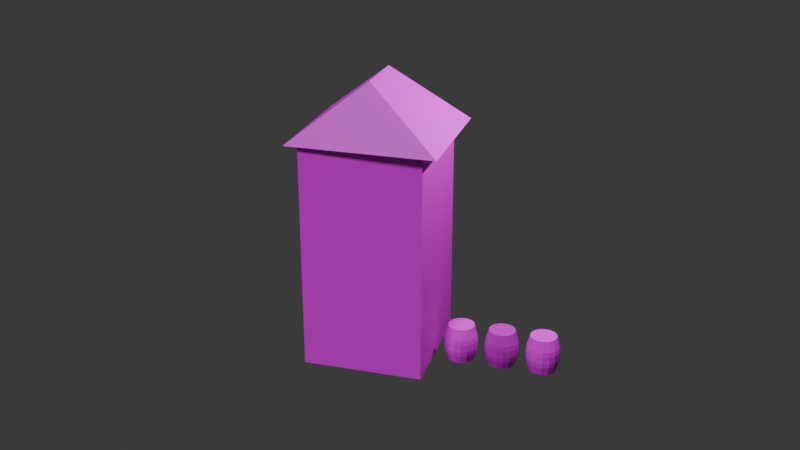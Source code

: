 # Source: section04_-_uv_mapping_-_56-uv-wooden-barrels-uv.blend  (saved by Blender 4.0.36; exported with 4.5.12 LTS)
import bpy
from mathutils import Matrix  # noqa: F401  (used for matrix-valued properties, if any)

bpy.ops.wm.read_factory_settings(use_empty=True)
scene = bpy.context.scene
scene.name = 'Scene'

# ---- collections
col_collection = bpy.data.collections.new('Collection'); scene.collection.children.link(col_collection)
col_house = bpy.data.collections.new('house'); scene.collection.children.link(col_house)
col_barrel = bpy.data.collections.new('barrel'); scene.collection.children.link(col_barrel)

# ---- images (referenced by path relative to the original .blend; pixels are not part of the script)
import os
ASSET_DIR = os.environ.get("B2B_ASSET_DIR", "")  # directory of the original .blend (textures are referenced by path, not embedded)
HERE = os.path.dirname(os.path.abspath(__file__))  # packed textures are extracted next to this script under _unpacked/

def load_image(name, relpath, width, height, colorspace="sRGB"):
    """Load a texture the original file referenced (path relative to the .blend, or extracted next to this script)."""
    p = next((c for c in (os.path.join(HERE, relpath), os.path.join(ASSET_DIR, relpath)) if relpath and os.path.exists(c)), "")
    if p:
        img = bpy.data.images.load(p, check_existing=True)
        img.name = name
    else:  # same state as the original file: an image datablock whose file is absent (Cycles renders it pink)
        img = bpy.data.images.new(name, width, height)
        img.source = "FILE"
        img.filepath = "//" + (relpath or name)
    img.colorspace_settings.name = colorspace
    return img
img_02_buildingsderelict0132_600_jpg_001 = load_image('02-BuildingsDerelict0132_600.jpg.001', 'exercise_files/Section04-uvmapping/02-BuildingsDerelict0132_600.jpg', 1024, 1024, 'sRGB')
img_rooftiles_jpg = load_image('Rooftiles.jpg', 'Rooftiles.jpg', 1024, 1024, 'sRGB')
img_02_rooftiles_jpg = load_image('02-Rooftiles.jpg', 'exercise_files/Section04-uvmapping/02-Rooftiles.jpg', 1024, 1024, 'sRGB')
img_04_barrel_texture_jpg = load_image('04-barrel-texture.jpg', 'exercise_files/Section04-uvmapping/04-barrel-texture.jpg', 1024, 1024, 'sRGB')
img_04_barrel_001_nordicfxnet_diffuse_reduced_jpg = load_image('04-barrel_001_nordicfxnet_diffuse_reduced.jpg', 'exercise_files/Section04-uvmapping/04-barrel_001_nordicfxnet_diffuse_reduced.jpg', 1024, 1024, 'sRGB')
img_04_barrel_texture_jpg7bfa2d28_ecbb_459f_893f_bef3c292c324large = load_image('04-Barrel_texture.jpg7bfa2d28-ecbb-459f-893f-bef3c292c324Large.', 'exercise_files/Section04-uvmapping/04-Barrel_texture.jpg7bfa2d28-ecbb-459f-893f-bef3c292c324Large.jpg', 1024, 1024, 'sRGB')

# ---- materials (node trees are filled in below, after node groups)
mat_building = bpy.data.materials.new('BUILDING')
mat_building.use_backface_culling = True
mat_roof = bpy.data.materials.new('roof')
mat_material_001 = bpy.data.materials.new('Material.001')
mat_material_001.use_backface_culling = True
mat_underroof = bpy.data.materials.new('underroof')
mat_barrel1 = bpy.data.materials.new('barrel1')
mat_barrel2 = bpy.data.materials.new('barrel2')
mat_barrel3 = bpy.data.materials.new('barrel3')

# ---- material node trees
mat_building.use_nodes = True; mat_building.node_tree.nodes.clear()
_N = mat_building.node_tree.nodes; _L = mat_building.node_tree.links
n0 = _N.new('ShaderNodeOutputMaterial'); n0.name = 'Material Output'; n0.location = (300, 300)
n1 = _N.new('ShaderNodeBsdfPrincipled'); n1.name = 'Principled BSDF'; n1.location = (10, 300)
n1.inputs[3].default_value = 1.45
n2 = _N.new('ShaderNodeTexImage'); n2.name = 'Image Texture'; n2.location = (-281, 305)
n2.image = img_02_buildingsderelict0132_600_jpg_001
_L.new(n1.outputs[0], n0.inputs[0])
_L.new(n2.outputs[0], n1.inputs[0])
n0.is_active_output = True
mat_roof.use_nodes = True; mat_roof.node_tree.nodes.clear()
_N = mat_roof.node_tree.nodes; _L = mat_roof.node_tree.links
n0 = _N.new('ShaderNodeBsdfPrincipled'); n0.name = 'Principled BSDF'; n0.location = (10, 300)
n0.inputs[3].default_value = 1.45
n1 = _N.new('ShaderNodeOutputMaterial'); n1.name = 'Material Output'; n1.location = (300, 300)
n2 = _N.new('ShaderNodeTexImage'); n2.name = 'Image Texture'; n2.location = (-305, 398)
n2.image = img_rooftiles_jpg
_L.new(n0.outputs[0], n1.inputs[0])
_L.new(n2.outputs[0], n0.inputs[0])
n1.is_active_output = True
mat_material_001.use_nodes = True; mat_material_001.node_tree.nodes.clear()
_N = mat_material_001.node_tree.nodes; _L = mat_material_001.node_tree.links
n0 = _N.new('ShaderNodeBsdfPrincipled'); n0.name = 'Principled BSDF'; n0.location = (10, 300)
n0.inputs[3].default_value = 1.45
n1 = _N.new('ShaderNodeOutputMaterial'); n1.name = 'Material Output'; n1.location = (300, 300)
n2 = _N.new('ShaderNodeTexImage'); n2.name = 'Image Texture'; n2.location = (-368, 305)
n2.image = img_02_rooftiles_jpg
_L.new(n0.outputs[0], n1.inputs[0])
_L.new(n2.outputs[0], n0.inputs[0])
n1.is_active_output = True
mat_underroof.use_nodes = True; mat_underroof.node_tree.nodes.clear()
_N = mat_underroof.node_tree.nodes; _L = mat_underroof.node_tree.links
n0 = _N.new('ShaderNodeBsdfPrincipled'); n0.name = 'Principled BSDF'; n0.location = (10, 300)
n0.inputs[3].default_value = 1.45
n1 = _N.new('ShaderNodeOutputMaterial'); n1.name = 'Material Output'; n1.location = (300, 300)
_L.new(n0.outputs[0], n1.inputs[0])
n1.is_active_output = True
mat_barrel1.use_nodes = True; mat_barrel1.node_tree.nodes.clear()
_N = mat_barrel1.node_tree.nodes; _L = mat_barrel1.node_tree.links
n0 = _N.new('ShaderNodeOutputMaterial'); n0.name = 'Material Output'; n0.location = (300, 300)
n1 = _N.new('ShaderNodeBsdfPrincipled'); n1.name = 'Principled BSDF'; n1.location = (10, 300)
n1.inputs[3].default_value = 1.45
n2 = _N.new('ShaderNodeTexImage'); n2.name = 'Image Texture'; n2.location = (-272, 292)
n2.image = img_04_barrel_texture_jpg
n3 = _N.new('ShaderNodeTexImage'); n3.name = 'Image Texture.001'; n3.location = (-266, -19)
n3.image = img_04_barrel_001_nordicfxnet_diffuse_reduced_jpg
n4 = _N.new('ShaderNodeTexImage'); n4.name = 'Image Texture.002'; n4.location = (-266, -322)
n4.image = img_04_barrel_texture_jpg7bfa2d28_ecbb_459f_893f_bef3c292c324large
n5 = _N.new('ShaderNodeTexCoord'); n5.name = 'Texture Coordinate'; n5.location = (-1057, 309)
n6 = _N.new('ShaderNodeMapping'); n6.name = 'Mapping'; n6.location = (-699, 226)
n6.width = 152
_L.new(n1.outputs[0], n0.inputs[0])
_L.new(n5.outputs[2], n6.inputs[0])
_L.new(n6.outputs[0], n2.inputs[0])
_L.new(n2.outputs[0], n1.inputs[0])
_L.new(n6.outputs[0], n3.inputs[0])
_L.new(n6.outputs[0], n4.inputs[0])
n0.is_active_output = True
mat_barrel2.use_nodes = True; mat_barrel2.node_tree.nodes.clear()
_N = mat_barrel2.node_tree.nodes; _L = mat_barrel2.node_tree.links
n0 = _N.new('ShaderNodeOutputMaterial'); n0.name = 'Material Output'; n0.location = (784, 300)
n1 = _N.new('ShaderNodeBsdfPrincipled'); n1.name = 'Principled BSDF'; n1.location = (494, 300)
n1.inputs[3].default_value = 1.45
n2 = _N.new('ShaderNodeTexImage'); n2.name = 'Image Texture'; n2.location = (-272, 292)
n2.image = img_04_barrel_texture_jpg
n3 = _N.new('ShaderNodeTexCoord'); n3.name = 'Texture Coordinate'; n3.location = (-1057, 309)
n4 = _N.new('ShaderNodeMapping'); n4.name = 'Mapping'; n4.location = (-699, 226)
n4.width = 152
n5 = _N.new('ShaderNodeBrightContrast'); n5.name = 'Brightness/Contrast'; n5.location = (54, 15)
n5.inputs[1].default_value = -0.2
n6 = _N.new('ShaderNodeGamma'); n6.name = 'Gamma'; n6.location = (274, 46)
n6.inputs[1].default_value = 1.7
n7 = _N.new('ShaderNodeTexImage'); n7.name = 'Image Texture.001'; n7.location = (-266, -19)
n7.width = 275
n7.image = img_04_barrel_001_nordicfxnet_diffuse_reduced_jpg
n8 = _N.new('ShaderNodeTexImage'); n8.name = 'Image Texture.002'; n8.location = (-266, -322)
n8.width = 400
n8.image = img_04_barrel_texture_jpg7bfa2d28_ecbb_459f_893f_bef3c292c324large
_L.new(n1.outputs[0], n0.inputs[0])
_L.new(n3.outputs[2], n4.inputs[0])
_L.new(n4.outputs[0], n2.inputs[0])
_L.new(n4.outputs[0], n7.inputs[0])
_L.new(n4.outputs[0], n8.inputs[0])
_L.new(n6.outputs[0], n1.inputs[0])
_L.new(n7.outputs[0], n5.inputs[0])
_L.new(n5.outputs[0], n6.inputs[0])
n0.is_active_output = True
mat_barrel3.use_nodes = True; mat_barrel3.node_tree.nodes.clear()
_N = mat_barrel3.node_tree.nodes; _L = mat_barrel3.node_tree.links
n0 = _N.new('ShaderNodeOutputMaterial'); n0.name = 'Material Output'; n0.location = (300, 300)
n1 = _N.new('ShaderNodeTexImage'); n1.name = 'Image Texture'; n1.location = (-272, 292)
n1.image = img_04_barrel_texture_jpg
n2 = _N.new('ShaderNodeTexCoord'); n2.name = 'Texture Coordinate'; n2.location = (-1057, 309)
n3 = _N.new('ShaderNodeMapping'); n3.name = 'Mapping'; n3.location = (-699, 226)
n3.width = 152
n4 = _N.new('ShaderNodeTexImage'); n4.name = 'Image Texture.001'; n4.location = (-266, -19)
n4.image = img_04_barrel_001_nordicfxnet_diffuse_reduced_jpg
n5 = _N.new('ShaderNodeBsdfPrincipled'); n5.name = 'Principled BSDF'; n5.location = (10, 300)
n5.inputs[3].default_value = 1.45
n6 = _N.new('ShaderNodeTexImage'); n6.name = 'Image Texture.002'; n6.location = (-266, -322)
n6.image = img_04_barrel_texture_jpg7bfa2d28_ecbb_459f_893f_bef3c292c324large
_L.new(n5.outputs[0], n0.inputs[0])
_L.new(n2.outputs[2], n3.inputs[0])
_L.new(n3.outputs[0], n1.inputs[0])
_L.new(n3.outputs[0], n4.inputs[0])
_L.new(n3.outputs[0], n6.inputs[0])
_L.new(n6.outputs[0], n5.inputs[0])
n0.is_active_output = True

# ---- world
world_world = bpy.data.worlds.new('World'); scene.world = world_world
world_world.use_nodes = True; world_world.node_tree.nodes.clear()
_N = world_world.node_tree.nodes; _L = world_world.node_tree.links
n0 = _N.new('ShaderNodeOutputWorld'); n0.name = 'World Output'; n0.location = (300, 300)
n1 = _N.new('ShaderNodeBackground'); n1.name = 'Background'; n1.location = (10, 300)
n1.inputs[0].default_value = (0.05088, 0.05088, 0.05088, 1.0)
_L.new(n1.outputs[0], n0.inputs[0])
n0.is_active_output = True
world_world.color = (0.05088, 0.05088, 0.05088)
world_world.use_sun_shadow = False
world_world.sun_shadow_jitter_overblur = 0.0

# ---- cameras
cam_camera = bpy.data.cameras.new('Camera')
cam_camera.clip_end = 100.0
cam_camera.ortho_scale = 7.314

# ---- lights
light_light = bpy.data.lights.new('Light', 'POINT')
light_light.transmission_factor = 0.0
light_light.use_soft_falloff = False
light_light.energy = 1000.0
light_light.shadow_soft_size = 0.1
light_light.shadow_maximum_resolution = 0.006
light_light.use_absolute_resolution = True
light_light_001 = bpy.data.lights.new('Light.001', 'SUN')
light_light_001.color = (0.941, 0.9419, 1.0)
light_light_001.transmission_factor = 0.0
light_light_001.angle = 0.1993
light_light_001.energy = 2.0
light_light_001.shadow_soft_size = 2.0
light_light_001.shadow_cascade_max_distance = 1000.0

# ---- meshes
me_cube_001 = bpy.data.meshes.new('Cube.001')
me_cube_001.from_pydata([(-0.9856, 1.045, -1.0), (-0.992, 1.04, 2.83), (1.013, 1.041, -1.0), (1.028, 0.9711, 2.835), (-0.9878, -0.9473, -1.0), (-0.954, -1.03, 2.814), (1.012, -0.9473, -1.0), (1.025, -0.9594, 2.814)], [], [(0, 1, 3, 2), (2, 3, 7, 6), (6, 7, 5, 4), (4, 5, 1, 0)])
_uv = me_cube_001.uv_layers.new(name='UVMap')
_uv.uv.foreach_set('vector', [0.2268, 0.09865, 0.2274, 0.8849, 0.02717, 0.8855, 0.0278, 0.09865, 0.3875, 0.02485, 0.3846, 0.8875, 0.05403, 0.8848, 0.05118, 0.02485, 0.6388, -0.002861, 0.638, 0.8765, 0.3652, 0.8767, 0.3644, -0.002861, 0.8019, 0.1357, 0.8042, 0.8658, 0.5909, 0.8675, 0.5933, 0.1357])
me_cube_001.materials.append(mat_building)
me_cube_001.materials.append(mat_roof)
me_cube_001.materials.append(None)
me_cube_001.update()
me_cube_002 = bpy.data.meshes.new('Cube.002')
me_cube_002.from_pydata([(-1.367, 1.062, 1.317), (-0.2709, 0.4513, 2.272), (-1.367, -1.15, 1.317), (-0.2709, -0.5387, 2.272), (0.8421, -1.157, 1.317), (0.8421, 1.055, 1.317)], [], [(2, 3, 1, 0), (5, 1, 3, 4), (1, 5, 0), (3, 2, 4), (0, 5, 4, 2)])
me_cube_002.polygons.foreach_set('material_index', [0, 0, 0, 0, 1])
_uv = me_cube_002.uv_layers.new(name='UVMap')
_uv.uv.foreach_set('vector', [0.6475, 0.2829, 0.3786, 0.9347, 0.1526, 0.9096, 0.05299, 0.2166, 0.9147, 0.1147, 0.6815, 0.9929, 0.3876, 0.9928, 0.1393, 0.08728, 0.3726, 0.9564, 0.1449, 0.02327, 0.6888, 0.08503, 0.4841, 0.9918, 0.07, 0.1052, 0.901, 0.09398, 0.6888, 0.08503, 0.1449, 0.02327, 0.1393, 0.08728, 0.07, 0.1052])
me_cube_002.materials.append(mat_material_001)
me_cube_002.materials.append(mat_underroof)
me_cube_002.update()
me_cylinder = bpy.data.meshes.new('Cylinder')
me_cylinder.from_pydata([(0.04457, -0.2201, -0.3005), (0.04457, -0.2201, 0.3172), (-0.04304, -0.2204, -0.3005), (-0.04304, -0.2204, 0.3172), (-0.1241, -0.1871, -0.3005), (-0.1241, -0.1871, 0.3172), (-0.1862, -0.1254, -0.3005), (-0.1862, -0.1254, 0.3172), (-0.2201, -0.04457, -0.3005), (-0.2201, -0.04457, 0.3172), (-0.2204, 0.04304, -0.3005), (-0.2204, 0.04304, 0.3172), (-0.1871, 0.1241, -0.3005), (-0.1871, 0.1241, 0.3172), (-0.1254, 0.1862, -0.3005), (-0.1254, 0.1862, 0.3172), (-0.04457, 0.2201, -0.3005), (-0.04457, 0.2201, 0.3172), (0.04304, 0.2204, -0.3005), (0.04304, 0.2204, 0.3172), (0.1241, 0.1871, -0.3005), (0.1241, 0.1871, 0.3172), (0.1862, 0.1254, -0.3005), (0.1862, 0.1254, 0.3172), (0.2201, 0.04457, -0.3005), (0.2201, 0.04457, 0.3172), (0.2204, -0.04304, -0.3005), (0.2204, -0.04304, 0.3172), (0.1871, -0.1241, -0.3005), (0.1871, -0.1241, 0.3172), (0.1254, -0.1862, -0.3005), (0.1254, -0.1862, 0.3172), (0.05639, -0.2784, -0.07013), (0.05393, -0.2663, -0.1506), (0.05428, -0.268, 0.1344), (0.05639, -0.2784, 0.05349), (-0.05445, -0.2788, 0.05349), (-0.05241, -0.2684, 0.1344), (-0.05208, -0.2667, -0.1506), (-0.05445, -0.2788, -0.07013), (-0.157, -0.2367, 0.05349), (-0.1511, -0.2279, 0.1344), (-0.1502, -0.2264, -0.1506), (-0.157, -0.2367, -0.07013), (-0.2356, -0.1586, 0.05349), (-0.2268, -0.1527, 0.1344), (-0.2254, -0.1517, -0.1506), (-0.2356, -0.1586, -0.07013), (-0.2784, -0.05639, 0.05349), (-0.268, -0.05428, 0.1344), (-0.2663, -0.05393, -0.1506), (-0.2784, -0.05639, -0.07013), (-0.2788, 0.05445, 0.05349), (-0.2684, 0.05241, 0.1344), (-0.2667, 0.05208, -0.1506), (-0.2788, 0.05445, -0.07013), (-0.2367, 0.157, 0.05349), (-0.2279, 0.1511, 0.1344), (-0.2264, 0.1502, -0.1506), (-0.2367, 0.157, -0.07013), (-0.1586, 0.2356, 0.05349), (-0.1527, 0.2268, 0.1344), (-0.1517, 0.2254, -0.1506), (-0.1586, 0.2356, -0.07013), (-0.05639, 0.2784, 0.05349), (-0.05428, 0.268, 0.1344), (-0.05393, 0.2663, -0.1506), (-0.05639, 0.2784, -0.07013), (0.05445, 0.2788, 0.05349), (0.05241, 0.2684, 0.1344), (0.05208, 0.2667, -0.1506), (0.05445, 0.2788, -0.07013), (0.157, 0.2367, 0.05349), (0.1511, 0.2279, 0.1344), (0.1502, 0.2264, -0.1506), (0.157, 0.2367, -0.07013), (0.2356, 0.1586, 0.05349), (0.2268, 0.1527, 0.1344), (0.2254, 0.1517, -0.1506), (0.2356, 0.1586, -0.07013), (0.2784, 0.05639, 0.05349), (0.268, 0.05428, 0.1344), (0.2663, 0.05393, -0.1506), (0.2784, 0.05639, -0.07013), (0.2788, -0.05445, 0.05349), (0.2684, -0.05241, 0.1344), (0.2667, -0.05208, -0.1506), (0.2788, -0.05445, -0.07013), (0.2367, -0.157, 0.05349), (0.2279, -0.1511, 0.1344), (0.2264, -0.1502, -0.1506), (0.2367, -0.157, -0.07013), (0.1586, -0.2356, 0.05349), (0.1527, -0.2268, 0.1344), (0.1517, -0.2254, -0.1506), (0.1586, -0.2356, -0.07013)], [], [(37, 3, 5, 41), (39, 36, 40, 43), (43, 40, 44, 47), (47, 44, 48, 51), (51, 48, 52, 55), (55, 52, 56, 59), (59, 56, 60, 63), (63, 60, 64, 67), (67, 64, 68, 71), (71, 68, 72, 75), (75, 72, 76, 79), (79, 76, 80, 83), (83, 80, 84, 87), (87, 84, 88, 91), (3, 1, 31, 29, 27, 25, 23, 21, 19, 17, 15, 13, 11, 9, 7, 5), (91, 88, 92, 95), (34, 1, 3, 37), (0, 2, 4, 6, 8, 10, 12, 14, 16, 18, 20, 22, 24, 26, 28, 30), (32, 35, 36, 39), (93, 31, 1, 34), (28, 90, 94, 30), (89, 29, 31, 93), (26, 86, 90, 28), (85, 27, 29, 89), (24, 82, 86, 26), (81, 25, 27, 85), (22, 78, 82, 24), (77, 23, 25, 81), (20, 74, 78, 22), (73, 21, 23, 77), (18, 70, 74, 20), (69, 19, 21, 73), (16, 66, 70, 18), (65, 17, 19, 69), (14, 62, 66, 16), (61, 15, 17, 65), (12, 58, 62, 14), (57, 13, 15, 61), (10, 54, 58, 12), (53, 11, 13, 57), (8, 50, 54, 10), (49, 9, 11, 53), (6, 46, 50, 8), (45, 7, 9, 49), (4, 42, 46, 6), (41, 5, 7, 45), (2, 38, 42, 4), (30, 94, 33, 0), (95, 92, 35, 32), (95, 32, 33, 94), (93, 34, 35, 92), (91, 95, 94, 90), (89, 93, 92, 88), (87, 91, 90, 86), (85, 89, 88, 84), (83, 87, 86, 82), (81, 85, 84, 80), (79, 83, 82, 78), (77, 81, 80, 76), (75, 79, 78, 74), (73, 77, 76, 72), (71, 75, 74, 70), (69, 73, 72, 68), (67, 71, 70, 66), (65, 69, 68, 64), (63, 67, 66, 62), (61, 65, 64, 60), (59, 63, 62, 58), (57, 61, 60, 56), (55, 59, 58, 54), (53, 57, 56, 52), (51, 55, 54, 50), (49, 53, 52, 48), (47, 51, 50, 46), (45, 49, 48, 44), (43, 47, 46, 42), (41, 45, 44, 40), (39, 43, 42, 38), (37, 41, 40, 36), (32, 39, 38, 33), (34, 37, 36, 35), (0, 33, 38, 2)])
_uv = me_cylinder.uv_layers.new(name='UVMap')
_uv.uv.foreach_set('vector', [0.0693, 0.707, 0.0693, 1.001, 0.00765, 1.001, 0.00765, 0.707, 0.0693, 0.3784, 0.0693, 0.577, 0.00765, 0.577, 0.00765, 0.3784, 0.9941, 0.3784, 0.9941, 0.577, 0.9324, 0.577, 0.9324, 0.3784, 0.9324, 0.3784, 0.9324, 0.577, 0.8708, 0.577, 0.8708, 0.3784, 0.8708, 0.3784, 0.8708, 0.577, 0.8091, 0.577, 0.8091, 0.3784, 0.8091, 0.3784, 0.8091, 0.577, 0.7475, 0.577, 0.7475, 0.3784, 0.7475, 0.3784, 0.7475, 0.577, 0.6858, 0.577, 0.6858, 0.3784, 0.6858, 0.3784, 0.6858, 0.577, 0.6242, 0.577, 0.6242, 0.3784, 0.6242, 0.3784, 0.6242, 0.577, 0.5625, 0.577, 0.5625, 0.3784, 0.5625, 0.3784, 0.5625, 0.577, 0.5009, 0.577, 0.5009, 0.3784, 0.5009, 0.3784, 0.5009, 0.577, 0.4392, 0.577, 0.4392, 0.3784, 0.4392, 0.3784, 0.4392, 0.577, 0.3776, 0.577, 0.3776, 0.3784, 0.3776, 0.3784, 0.3776, 0.577, 0.3159, 0.577, 0.3159, 0.3784, 0.3159, 0.3784, 0.3159, 0.577, 0.2543, 0.577, 0.2543, 0.3784, 0.4809, 0.4651, 0.4953, 0.3812, 0.522, 0.317, 0.5569, 0.2823, 0.5947, 0.2823, 0.6296, 0.317, 0.6563, 0.3812, 0.6707, 0.4651, 0.6707, 0.5559, 0.6563, 0.6397, 0.6296, 0.7039, 0.5947, 0.7386, 0.5569, 0.7386, 0.522, 0.7039, 0.4953, 0.6397, 0.4809, 0.5559, 0.2543, 0.3784, 0.2543, 0.577, 0.1926, 0.577, 0.1926, 0.3784, 0.131, 0.707, 0.131, 1.001, 0.0693, 1.001, 0.0693, 0.707, 0.854, 0.366, 0.8676, 0.454, 0.8676, 0.5493, 0.854, 0.6373, 0.8288, 0.7047, 0.7958, 0.7411, 0.7602, 0.7411, 0.7273, 0.7047, 0.7021, 0.6373, 0.6884, 0.5493, 0.6884, 0.454, 0.7021, 0.366, 0.7273, 0.2986, 0.7602, 0.2622, 0.7958, 0.2622, 0.8288, 0.2986, 0.131, 0.3784, 0.131, 0.577, 0.0693, 0.577, 0.0693, 0.3784, 0.1926, 0.707, 0.1926, 1.001, 0.131, 1.001, 0.131, 0.707, 0.2543, 0.008164, 0.2543, 0.2491, 0.1926, 0.2491, 0.1926, 0.008164, 0.2543, 0.707, 0.2543, 1.001, 0.1926, 1.001, 0.1926, 0.707, 0.3159, 0.008164, 0.3159, 0.2491, 0.2543, 0.2491, 0.2543, 0.008164, 0.3159, 0.707, 0.3159, 1.001, 0.2543, 1.001, 0.2543, 0.707, 0.3776, 0.008164, 0.3776, 0.2491, 0.3159, 0.2491, 0.3159, 0.008164, 0.3776, 0.707, 0.3776, 1.001, 0.3159, 1.001, 0.3159, 0.707, 0.4392, 0.008164, 0.4392, 0.2491, 0.3776, 0.2491, 0.3776, 0.008164, 0.4392, 0.707, 0.4392, 1.001, 0.3776, 1.001, 0.3776, 0.707, 0.5009, 0.008164, 0.5009, 0.2491, 0.4392, 0.2491, 0.4392, 0.008164, 0.5009, 0.707, 0.5009, 1.001, 0.4392, 1.001, 0.4392, 0.707, 0.5625, 0.008164, 0.5625, 0.2491, 0.5009, 0.2491, 0.5009, 0.008164, 0.5625, 0.707, 0.5625, 1.001, 0.5009, 1.001, 0.5009, 0.707, 0.6242, 0.008164, 0.6242, 0.2491, 0.5625, 0.2491, 0.5625, 0.008164, 0.6242, 0.707, 0.6242, 1.001, 0.5625, 1.001, 0.5625, 0.707, 0.6858, 0.008164, 0.6858, 0.2491, 0.6242, 0.2491, 0.6242, 0.008164, 0.6858, 0.707, 0.6858, 1.001, 0.6242, 1.001, 0.6242, 0.707, 0.7475, 0.008164, 0.7475, 0.2491, 0.6858, 0.2491, 0.6858, 0.008164, 0.7475, 0.707, 0.7475, 1.001, 0.6858, 1.001, 0.6858, 0.707, 0.8091, 0.008164, 0.8091, 0.2491, 0.7475, 0.2491, 0.7475, 0.008164, 0.8091, 0.707, 0.8091, 1.001, 0.7475, 1.001, 0.7475, 0.707, 0.8708, 0.008164, 0.8708, 0.2491, 0.8091, 0.2491, 0.8091, 0.008164, 0.8708, 0.707, 0.8708, 1.001, 0.8091, 1.001, 0.8091, 0.707, 0.9324, 0.008164, 0.9324, 0.2491, 0.8708, 0.2491, 0.8708, 0.008164, 0.9324, 0.707, 0.9324, 1.001, 0.8708, 1.001, 0.8708, 0.707, 0.9941, 0.008164, 0.9941, 0.2491, 0.9324, 0.2491, 0.9324, 0.008164, 0.9941, 0.707, 0.9941, 1.001, 0.9324, 1.001, 0.9324, 0.707, 0.0693, 0.008164, 0.0693, 0.2491, 0.00765, 0.2491, 0.00765, 0.008164, 0.1926, 0.008164, 0.1926, 0.2491, 0.131, 0.2491, 0.131, 0.008164, 0.1926, 0.3784, 0.1926, 0.577, 0.131, 0.577, 0.131, 0.3784, 0.1926, 0.3784, 0.131, 0.3784, 0.131, 0.2491, 0.1926, 0.2491, 0.1926, 0.707, 0.131, 0.707, 0.131, 0.577, 0.1926, 0.577, 0.2543, 0.3784, 0.1926, 0.3784, 0.1926, 0.2491, 0.2543, 0.2491, 0.2543, 0.707, 0.1926, 0.707, 0.1926, 0.577, 0.2543, 0.577, 0.3159, 0.3784, 0.2543, 0.3784, 0.2543, 0.2491, 0.3159, 0.2491, 0.3159, 0.707, 0.2543, 0.707, 0.2543, 0.577, 0.3159, 0.577, 0.3776, 0.3784, 0.3159, 0.3784, 0.3159, 0.2491, 0.3776, 0.2491, 0.3776, 0.707, 0.3159, 0.707, 0.3159, 0.577, 0.3776, 0.577, 0.4392, 0.3784, 0.3776, 0.3784, 0.3776, 0.2491, 0.4392, 0.2491, 0.4392, 0.707, 0.3776, 0.707, 0.3776, 0.577, 0.4392, 0.577, 0.5009, 0.3784, 0.4392, 0.3784, 0.4392, 0.2491, 0.5009, 0.2491, 0.5009, 0.707, 0.4392, 0.707, 0.4392, 0.577, 0.5009, 0.577, 0.5625, 0.3784, 0.5009, 0.3784, 0.5009, 0.2491, 0.5625, 0.2491, 0.5625, 0.707, 0.5009, 0.707, 0.5009, 0.577, 0.5625, 0.577, 0.6242, 0.3784, 0.5625, 0.3784, 0.5625, 0.2491, 0.6242, 0.2491, 0.6242, 0.707, 0.5625, 0.707, 0.5625, 0.577, 0.6242, 0.577, 0.6858, 0.3784, 0.6242, 0.3784, 0.6242, 0.2491, 0.6858, 0.2491, 0.6858, 0.707, 0.6242, 0.707, 0.6242, 0.577, 0.6858, 0.577, 0.7475, 0.3784, 0.6858, 0.3784, 0.6858, 0.2491, 0.7475, 0.2491, 0.7475, 0.707, 0.6858, 0.707, 0.6858, 0.577, 0.7475, 0.577, 0.8091, 0.3784, 0.7475, 0.3784, 0.7475, 0.2491, 0.8091, 0.2491, 0.8091, 0.707, 0.7475, 0.707, 0.7475, 0.577, 0.8091, 0.577, 0.8708, 0.3784, 0.8091, 0.3784, 0.8091, 0.2491, 0.8708, 0.2491, 0.8708, 0.707, 0.8091, 0.707, 0.8091, 0.577, 0.8708, 0.577, 0.9324, 0.3784, 0.8708, 0.3784, 0.8708, 0.2491, 0.9324, 0.2491, 0.9324, 0.707, 0.8708, 0.707, 0.8708, 0.577, 0.9324, 0.577, 0.9941, 0.3784, 0.9324, 0.3784, 0.9324, 0.2491, 0.9941, 0.2491, 0.9941, 0.707, 0.9324, 0.707, 0.9324, 0.577, 0.9941, 0.577, 0.0693, 0.3784, 0.00765, 0.3784, 0.00765, 0.2491, 0.0693, 0.2491, 0.0693, 0.707, 0.00765, 0.707, 0.00765, 0.577, 0.0693, 0.577, 0.131, 0.3784, 0.0693, 0.3784, 0.0693, 0.2491, 0.131, 0.2491, 0.131, 0.707, 0.0693, 0.707, 0.0693, 0.577, 0.131, 0.577, 0.131, 0.008164, 0.131, 0.2491, 0.0693, 0.2491, 0.0693, 0.008164])
me_cylinder.materials.append(mat_barrel1)
me_cylinder.update()
me_cylinder_001 = bpy.data.meshes.new('Cylinder.001')
me_cylinder_001.from_pydata([(0.04457, -0.2201, -0.3005), (0.04457, -0.2201, 0.3172), (-0.04304, -0.2204, -0.3005), (-0.04304, -0.2204, 0.3172), (-0.1241, -0.1871, -0.3005), (-0.1241, -0.1871, 0.3172), (-0.1862, -0.1254, -0.3005), (-0.1862, -0.1254, 0.3172), (-0.2201, -0.04457, -0.3005), (-0.2201, -0.04457, 0.3172), (-0.2204, 0.04304, -0.3005), (-0.2204, 0.04304, 0.3172), (-0.1871, 0.1241, -0.3005), (-0.1871, 0.1241, 0.3172), (-0.1254, 0.1862, -0.3005), (-0.1254, 0.1862, 0.3172), (-0.04457, 0.2201, -0.3005), (-0.04457, 0.2201, 0.3172), (0.04304, 0.2204, -0.3005), (0.04304, 0.2204, 0.3172), (0.1241, 0.1871, -0.3005), (0.1241, 0.1871, 0.3172), (0.1862, 0.1254, -0.3005), (0.1862, 0.1254, 0.3172), (0.2201, 0.04457, -0.3005), (0.2201, 0.04457, 0.3172), (0.2204, -0.04304, -0.3005), (0.2204, -0.04304, 0.3172), (0.1871, -0.1241, -0.3005), (0.1871, -0.1241, 0.3172), (0.1254, -0.1862, -0.3005), (0.1254, -0.1862, 0.3172), (0.05639, -0.2784, -0.07013), (0.05393, -0.2663, -0.1506), (0.05428, -0.268, 0.1344), (0.05639, -0.2784, 0.05349), (-0.05445, -0.2788, 0.05349), (-0.05241, -0.2684, 0.1344), (-0.05208, -0.2667, -0.1506), (-0.05445, -0.2788, -0.07013), (-0.157, -0.2367, 0.05349), (-0.1511, -0.2279, 0.1344), (-0.1502, -0.2264, -0.1506), (-0.157, -0.2367, -0.07013), (-0.2356, -0.1586, 0.05349), (-0.2268, -0.1527, 0.1344), (-0.2254, -0.1517, -0.1506), (-0.2356, -0.1586, -0.07013), (-0.2784, -0.05639, 0.05349), (-0.268, -0.05428, 0.1344), (-0.2663, -0.05393, -0.1506), (-0.2784, -0.05639, -0.07013), (-0.2788, 0.05445, 0.05349), (-0.2684, 0.05241, 0.1344), (-0.2667, 0.05208, -0.1506), (-0.2788, 0.05445, -0.07013), (-0.2367, 0.157, 0.05349), (-0.2279, 0.1511, 0.1344), (-0.2264, 0.1502, -0.1506), (-0.2367, 0.157, -0.07013), (-0.1586, 0.2356, 0.05349), (-0.1527, 0.2268, 0.1344), (-0.1517, 0.2254, -0.1506), (-0.1586, 0.2356, -0.07013), (-0.05639, 0.2784, 0.05349), (-0.05428, 0.268, 0.1344), (-0.05393, 0.2663, -0.1506), (-0.05639, 0.2784, -0.07013), (0.05445, 0.2788, 0.05349), (0.05241, 0.2684, 0.1344), (0.05208, 0.2667, -0.1506), (0.05445, 0.2788, -0.07013), (0.157, 0.2367, 0.05349), (0.1511, 0.2279, 0.1344), (0.1502, 0.2264, -0.1506), (0.157, 0.2367, -0.07013), (0.2356, 0.1586, 0.05349), (0.2268, 0.1527, 0.1344), (0.2254, 0.1517, -0.1506), (0.2356, 0.1586, -0.07013), (0.2784, 0.05639, 0.05349), (0.268, 0.05428, 0.1344), (0.2663, 0.05393, -0.1506), (0.2784, 0.05639, -0.07013), (0.2788, -0.05445, 0.05349), (0.2684, -0.05241, 0.1344), (0.2667, -0.05208, -0.1506), (0.2788, -0.05445, -0.07013), (0.2367, -0.157, 0.05349), (0.2279, -0.1511, 0.1344), (0.2264, -0.1502, -0.1506), (0.2367, -0.157, -0.07013), (0.1586, -0.2356, 0.05349), (0.1527, -0.2268, 0.1344), (0.1517, -0.2254, -0.1506), (0.1586, -0.2356, -0.07013)], [], [(37, 3, 5, 41), (39, 36, 40, 43), (43, 40, 44, 47), (47, 44, 48, 51), (51, 48, 52, 55), (55, 52, 56, 59), (59, 56, 60, 63), (63, 60, 64, 67), (67, 64, 68, 71), (71, 68, 72, 75), (75, 72, 76, 79), (79, 76, 80, 83), (83, 80, 84, 87), (87, 84, 88, 91), (3, 1, 31, 29, 27, 25, 23, 21, 19, 17, 15, 13, 11, 9, 7, 5), (91, 88, 92, 95), (34, 1, 3, 37), (0, 2, 4, 6, 8, 10, 12, 14, 16, 18, 20, 22, 24, 26, 28, 30), (32, 35, 36, 39), (93, 31, 1, 34), (28, 90, 94, 30), (89, 29, 31, 93), (26, 86, 90, 28), (85, 27, 29, 89), (24, 82, 86, 26), (81, 25, 27, 85), (22, 78, 82, 24), (77, 23, 25, 81), (20, 74, 78, 22), (73, 21, 23, 77), (18, 70, 74, 20), (69, 19, 21, 73), (16, 66, 70, 18), (65, 17, 19, 69), (14, 62, 66, 16), (61, 15, 17, 65), (12, 58, 62, 14), (57, 13, 15, 61), (10, 54, 58, 12), (53, 11, 13, 57), (8, 50, 54, 10), (49, 9, 11, 53), (6, 46, 50, 8), (45, 7, 9, 49), (4, 42, 46, 6), (41, 5, 7, 45), (2, 38, 42, 4), (30, 94, 33, 0), (95, 92, 35, 32), (95, 32, 33, 94), (93, 34, 35, 92), (91, 95, 94, 90), (89, 93, 92, 88), (87, 91, 90, 86), (85, 89, 88, 84), (83, 87, 86, 82), (81, 85, 84, 80), (79, 83, 82, 78), (77, 81, 80, 76), (75, 79, 78, 74), (73, 77, 76, 72), (71, 75, 74, 70), (69, 73, 72, 68), (67, 71, 70, 66), (65, 69, 68, 64), (63, 67, 66, 62), (61, 65, 64, 60), (59, 63, 62, 58), (57, 61, 60, 56), (55, 59, 58, 54), (53, 57, 56, 52), (51, 55, 54, 50), (49, 53, 52, 48), (47, 51, 50, 46), (45, 49, 48, 44), (43, 47, 46, 42), (41, 45, 44, 40), (39, 43, 42, 38), (37, 41, 40, 36), (32, 39, 38, 33), (34, 37, 36, 35), (0, 33, 38, 2)])
_uv = me_cylinder_001.uv_layers.new(name='UVMap')
_uv.uv.foreach_set('vector', [0.0693, 0.707, 0.0693, 1.001, 0.00765, 1.001, 0.00765, 0.707, 0.0693, 0.3784, 0.0693, 0.577, 0.00765, 0.577, 0.00765, 0.3784, 0.9941, 0.3784, 0.9941, 0.577, 0.9324, 0.577, 0.9324, 0.3784, 0.9324, 0.3784, 0.9324, 0.577, 0.8708, 0.577, 0.8708, 0.3784, 0.8708, 0.3784, 0.8708, 0.577, 0.8091, 0.577, 0.8091, 0.3784, 0.8091, 0.3784, 0.8091, 0.577, 0.7475, 0.577, 0.7475, 0.3784, 0.7475, 0.3784, 0.7475, 0.577, 0.6858, 0.577, 0.6858, 0.3784, 0.6858, 0.3784, 0.6858, 0.577, 0.6242, 0.577, 0.6242, 0.3784, 0.6242, 0.3784, 0.6242, 0.577, 0.5625, 0.577, 0.5625, 0.3784, 0.5625, 0.3784, 0.5625, 0.577, 0.5009, 0.577, 0.5009, 0.3784, 0.5009, 0.3784, 0.5009, 0.577, 0.4392, 0.577, 0.4392, 0.3784, 0.4392, 0.3784, 0.4392, 0.577, 0.3776, 0.577, 0.3776, 0.3784, 0.3776, 0.3784, 0.3776, 0.577, 0.3159, 0.577, 0.3159, 0.3784, 0.3159, 0.3784, 0.3159, 0.577, 0.2543, 0.577, 0.2543, 0.3784, 0.01138, 0.3823, 0.02299, 0.3387, 0.04443, 0.3054, 0.07245, 0.2874, 0.1028, 0.2874, 0.1308, 0.3054, 0.1522, 0.3387, 0.1639, 0.3823, 0.1639, 0.4294, 0.1522, 0.473, 0.1308, 0.5063, 0.1028, 0.5243, 0.07245, 0.5243, 0.04443, 0.5063, 0.02299, 0.473, 0.01138, 0.4294, 0.2543, 0.3784, 0.2543, 0.577, 0.1926, 0.577, 0.1926, 0.3784, 0.131, 0.707, 0.131, 1.001, 0.0693, 1.001, 0.0693, 0.707, 0.2559, 0.3308, 0.2673, 0.3765, 0.2673, 0.426, 0.2559, 0.4717, 0.2349, 0.5067, 0.2075, 0.5256, 0.1778, 0.5256, 0.1503, 0.5067, 0.1293, 0.4717, 0.118, 0.426, 0.118, 0.3765, 0.1293, 0.3308, 0.1503, 0.2959, 0.1778, 0.2769, 0.2075, 0.2769, 0.2349, 0.2959, 0.131, 0.3784, 0.131, 0.577, 0.0693, 0.577, 0.0693, 0.3784, 0.1926, 0.707, 0.1926, 1.001, 0.131, 1.001, 0.131, 0.707, 0.2543, 0.008164, 0.2543, 0.2491, 0.1926, 0.2491, 0.1926, 0.008164, 0.2543, 0.707, 0.2543, 1.001, 0.1926, 1.001, 0.1926, 0.707, 0.3159, 0.008164, 0.3159, 0.2491, 0.2543, 0.2491, 0.2543, 0.008164, 0.3159, 0.707, 0.3159, 1.001, 0.2543, 1.001, 0.2543, 0.707, 0.3776, 0.008164, 0.3776, 0.2491, 0.3159, 0.2491, 0.3159, 0.008164, 0.3776, 0.707, 0.3776, 1.001, 0.3159, 1.001, 0.3159, 0.707, 0.4392, 0.008164, 0.4392, 0.2491, 0.3776, 0.2491, 0.3776, 0.008164, 0.4392, 0.707, 0.4392, 1.001, 0.3776, 1.001, 0.3776, 0.707, 0.5009, 0.008164, 0.5009, 0.2491, 0.4392, 0.2491, 0.4392, 0.008164, 0.5009, 0.707, 0.5009, 1.001, 0.4392, 1.001, 0.4392, 0.707, 0.5625, 0.008164, 0.5625, 0.2491, 0.5009, 0.2491, 0.5009, 0.008164, 0.5625, 0.707, 0.5625, 1.001, 0.5009, 1.001, 0.5009, 0.707, 0.6242, 0.008164, 0.6242, 0.2491, 0.5625, 0.2491, 0.5625, 0.008164, 0.6242, 0.707, 0.6242, 1.001, 0.5625, 1.001, 0.5625, 0.707, 0.6858, 0.008164, 0.6858, 0.2491, 0.6242, 0.2491, 0.6242, 0.008164, 0.6858, 0.707, 0.6858, 1.001, 0.6242, 1.001, 0.6242, 0.707, 0.7475, 0.008164, 0.7475, 0.2491, 0.6858, 0.2491, 0.6858, 0.008164, 0.7475, 0.707, 0.7475, 1.001, 0.6858, 1.001, 0.6858, 0.707, 0.8091, 0.008164, 0.8091, 0.2491, 0.7475, 0.2491, 0.7475, 0.008164, 0.8091, 0.707, 0.8091, 1.001, 0.7475, 1.001, 0.7475, 0.707, 0.8708, 0.008164, 0.8708, 0.2491, 0.8091, 0.2491, 0.8091, 0.008164, 0.8708, 0.707, 0.8708, 1.001, 0.8091, 1.001, 0.8091, 0.707, 0.9324, 0.008164, 0.9324, 0.2491, 0.8708, 0.2491, 0.8708, 0.008164, 0.9324, 0.707, 0.9324, 1.001, 0.8708, 1.001, 0.8708, 0.707, 0.9941, 0.008164, 0.9941, 0.2491, 0.9324, 0.2491, 0.9324, 0.008164, 0.9941, 0.707, 0.9941, 1.001, 0.9324, 1.001, 0.9324, 0.707, 0.0693, 0.008164, 0.0693, 0.2491, 0.00765, 0.2491, 0.00765, 0.008164, 0.1926, 0.008164, 0.1926, 0.2491, 0.131, 0.2491, 0.131, 0.008164, 0.1926, 0.3784, 0.1926, 0.577, 0.131, 0.577, 0.131, 0.3784, 0.1926, 0.3784, 0.131, 0.3784, 0.131, 0.2491, 0.1926, 0.2491, 0.1926, 0.707, 0.131, 0.707, 0.131, 0.577, 0.1926, 0.577, 0.2543, 0.3784, 0.1926, 0.3784, 0.1926, 0.2491, 0.2543, 0.2491, 0.2543, 0.707, 0.1926, 0.707, 0.1926, 0.577, 0.2543, 0.577, 0.3159, 0.3784, 0.2543, 0.3784, 0.2543, 0.2491, 0.3159, 0.2491, 0.3159, 0.707, 0.2543, 0.707, 0.2543, 0.577, 0.3159, 0.577, 0.3776, 0.3784, 0.3159, 0.3784, 0.3159, 0.2491, 0.3776, 0.2491, 0.3776, 0.707, 0.3159, 0.707, 0.3159, 0.577, 0.3776, 0.577, 0.4392, 0.3784, 0.3776, 0.3784, 0.3776, 0.2491, 0.4392, 0.2491, 0.4392, 0.707, 0.3776, 0.707, 0.3776, 0.577, 0.4392, 0.577, 0.5009, 0.3784, 0.4392, 0.3784, 0.4392, 0.2491, 0.5009, 0.2491, 0.5009, 0.707, 0.4392, 0.707, 0.4392, 0.577, 0.5009, 0.577, 0.5625, 0.3784, 0.5009, 0.3784, 0.5009, 0.2491, 0.5625, 0.2491, 0.5625, 0.707, 0.5009, 0.707, 0.5009, 0.577, 0.5625, 0.577, 0.6242, 0.3784, 0.5625, 0.3784, 0.5625, 0.2491, 0.6242, 0.2491, 0.6242, 0.707, 0.5625, 0.707, 0.5625, 0.577, 0.6242, 0.577, 0.6858, 0.3784, 0.6242, 0.3784, 0.6242, 0.2491, 0.6858, 0.2491, 0.6858, 0.707, 0.6242, 0.707, 0.6242, 0.577, 0.6858, 0.577, 0.7475, 0.3784, 0.6858, 0.3784, 0.6858, 0.2491, 0.7475, 0.2491, 0.7475, 0.707, 0.6858, 0.707, 0.6858, 0.577, 0.7475, 0.577, 0.8091, 0.3784, 0.7475, 0.3784, 0.7475, 0.2491, 0.8091, 0.2491, 0.8091, 0.707, 0.7475, 0.707, 0.7475, 0.577, 0.8091, 0.577, 0.8708, 0.3784, 0.8091, 0.3784, 0.8091, 0.2491, 0.8708, 0.2491, 0.8708, 0.707, 0.8091, 0.707, 0.8091, 0.577, 0.8708, 0.577, 0.9324, 0.3784, 0.8708, 0.3784, 0.8708, 0.2491, 0.9324, 0.2491, 0.9324, 0.707, 0.8708, 0.707, 0.8708, 0.577, 0.9324, 0.577, 0.9941, 0.3784, 0.9324, 0.3784, 0.9324, 0.2491, 0.9941, 0.2491, 0.9941, 0.707, 0.9324, 0.707, 0.9324, 0.577, 0.9941, 0.577, 0.0693, 0.3784, 0.00765, 0.3784, 0.00765, 0.2491, 0.0693, 0.2491, 0.0693, 0.707, 0.00765, 0.707, 0.00765, 0.577, 0.0693, 0.577, 0.131, 0.3784, 0.0693, 0.3784, 0.0693, 0.2491, 0.131, 0.2491, 0.131, 0.707, 0.0693, 0.707, 0.0693, 0.577, 0.131, 0.577, 0.131, 0.008164, 0.131, 0.2491, 0.0693, 0.2491, 0.0693, 0.008164])
me_cylinder_001.materials.append(mat_barrel2)
me_cylinder_001.update()
me_cylinder_002 = bpy.data.meshes.new('Cylinder.002')
me_cylinder_002.from_pydata([(0.04457, -0.2201, -0.3005), (0.04457, -0.2201, 0.3172), (-0.04304, -0.2204, -0.3005), (-0.04304, -0.2204, 0.3172), (-0.1241, -0.1871, -0.3005), (-0.1241, -0.1871, 0.3172), (-0.1862, -0.1254, -0.3005), (-0.1862, -0.1254, 0.3172), (-0.2201, -0.04457, -0.3005), (-0.2201, -0.04457, 0.3172), (-0.2204, 0.04304, -0.3005), (-0.2204, 0.04304, 0.3172), (-0.1871, 0.1241, -0.3005), (-0.1871, 0.1241, 0.3172), (-0.1254, 0.1862, -0.3005), (-0.1254, 0.1862, 0.3172), (-0.04457, 0.2201, -0.3005), (-0.04457, 0.2201, 0.3172), (0.04304, 0.2204, -0.3005), (0.04304, 0.2204, 0.3172), (0.1241, 0.1871, -0.3005), (0.1241, 0.1871, 0.3172), (0.1862, 0.1254, -0.3005), (0.1862, 0.1254, 0.3172), (0.2201, 0.04457, -0.3005), (0.2201, 0.04457, 0.3172), (0.2204, -0.04304, -0.3005), (0.2204, -0.04304, 0.3172), (0.1871, -0.1241, -0.3005), (0.1871, -0.1241, 0.3172), (0.1254, -0.1862, -0.3005), (0.1254, -0.1862, 0.3172), (0.05639, -0.2784, -0.07013), (0.05393, -0.2663, -0.1506), (0.05428, -0.268, 0.1344), (0.05639, -0.2784, 0.05349), (-0.05445, -0.2788, 0.05349), (-0.05241, -0.2684, 0.1344), (-0.05208, -0.2667, -0.1506), (-0.05445, -0.2788, -0.07013), (-0.157, -0.2367, 0.05349), (-0.1511, -0.2279, 0.1344), (-0.1502, -0.2264, -0.1506), (-0.157, -0.2367, -0.07013), (-0.2356, -0.1586, 0.05349), (-0.2268, -0.1527, 0.1344), (-0.2254, -0.1517, -0.1506), (-0.2356, -0.1586, -0.07013), (-0.2784, -0.05639, 0.05349), (-0.268, -0.05428, 0.1344), (-0.2663, -0.05393, -0.1506), (-0.2784, -0.05639, -0.07013), (-0.2788, 0.05445, 0.05349), (-0.2684, 0.05241, 0.1344), (-0.2667, 0.05208, -0.1506), (-0.2788, 0.05445, -0.07013), (-0.2367, 0.157, 0.05349), (-0.2279, 0.1511, 0.1344), (-0.2264, 0.1502, -0.1506), (-0.2367, 0.157, -0.07013), (-0.1586, 0.2356, 0.05349), (-0.1527, 0.2268, 0.1344), (-0.1517, 0.2254, -0.1506), (-0.1586, 0.2356, -0.07013), (-0.05639, 0.2784, 0.05349), (-0.05428, 0.268, 0.1344), (-0.05393, 0.2663, -0.1506), (-0.05639, 0.2784, -0.07013), (0.05445, 0.2788, 0.05349), (0.05241, 0.2684, 0.1344), (0.05208, 0.2667, -0.1506), (0.05445, 0.2788, -0.07013), (0.157, 0.2367, 0.05349), (0.1511, 0.2279, 0.1344), (0.1502, 0.2264, -0.1506), (0.157, 0.2367, -0.07013), (0.2356, 0.1586, 0.05349), (0.2268, 0.1527, 0.1344), (0.2254, 0.1517, -0.1506), (0.2356, 0.1586, -0.07013), (0.2784, 0.05639, 0.05349), (0.268, 0.05428, 0.1344), (0.2663, 0.05393, -0.1506), (0.2784, 0.05639, -0.07013), (0.2788, -0.05445, 0.05349), (0.2684, -0.05241, 0.1344), (0.2667, -0.05208, -0.1506), (0.2788, -0.05445, -0.07013), (0.2367, -0.157, 0.05349), (0.2279, -0.1511, 0.1344), (0.2264, -0.1502, -0.1506), (0.2367, -0.157, -0.07013), (0.1586, -0.2356, 0.05349), (0.1527, -0.2268, 0.1344), (0.1517, -0.2254, -0.1506), (0.1586, -0.2356, -0.07013)], [], [(37, 3, 5, 41), (39, 36, 40, 43), (43, 40, 44, 47), (47, 44, 48, 51), (51, 48, 52, 55), (55, 52, 56, 59), (59, 56, 60, 63), (63, 60, 64, 67), (67, 64, 68, 71), (71, 68, 72, 75), (75, 72, 76, 79), (79, 76, 80, 83), (83, 80, 84, 87), (87, 84, 88, 91), (3, 1, 31, 29, 27, 25, 23, 21, 19, 17, 15, 13, 11, 9, 7, 5), (91, 88, 92, 95), (34, 1, 3, 37), (0, 2, 4, 6, 8, 10, 12, 14, 16, 18, 20, 22, 24, 26, 28, 30), (32, 35, 36, 39), (93, 31, 1, 34), (28, 90, 94, 30), (89, 29, 31, 93), (26, 86, 90, 28), (85, 27, 29, 89), (24, 82, 86, 26), (81, 25, 27, 85), (22, 78, 82, 24), (77, 23, 25, 81), (20, 74, 78, 22), (73, 21, 23, 77), (18, 70, 74, 20), (69, 19, 21, 73), (16, 66, 70, 18), (65, 17, 19, 69), (14, 62, 66, 16), (61, 15, 17, 65), (12, 58, 62, 14), (57, 13, 15, 61), (10, 54, 58, 12), (53, 11, 13, 57), (8, 50, 54, 10), (49, 9, 11, 53), (6, 46, 50, 8), (45, 7, 9, 49), (4, 42, 46, 6), (41, 5, 7, 45), (2, 38, 42, 4), (30, 94, 33, 0), (95, 92, 35, 32), (95, 32, 33, 94), (93, 34, 35, 92), (91, 95, 94, 90), (89, 93, 92, 88), (87, 91, 90, 86), (85, 89, 88, 84), (83, 87, 86, 82), (81, 85, 84, 80), (79, 83, 82, 78), (77, 81, 80, 76), (75, 79, 78, 74), (73, 77, 76, 72), (71, 75, 74, 70), (69, 73, 72, 68), (67, 71, 70, 66), (65, 69, 68, 64), (63, 67, 66, 62), (61, 65, 64, 60), (59, 63, 62, 58), (57, 61, 60, 56), (55, 59, 58, 54), (53, 57, 56, 52), (51, 55, 54, 50), (49, 53, 52, 48), (47, 51, 50, 46), (45, 49, 48, 44), (43, 47, 46, 42), (41, 45, 44, 40), (39, 43, 42, 38), (37, 41, 40, 36), (32, 39, 38, 33), (34, 37, 36, 35), (0, 33, 38, 2)])
_uv = me_cylinder_002.uv_layers.new(name='UVMap')
_uv.uv.foreach_set('vector', [0.0693, 0.8096, 0.0693, 0.9659, 0.00765, 0.9659, 0.00765, 0.8096, 0.0693, 0.6347, 0.0693, 0.7404, 0.00765, 0.7404, 0.00765, 0.6347, 0.9941, 0.6347, 0.9941, 0.7404, 0.9324, 0.7404, 0.9324, 0.6347, 0.9324, 0.6347, 0.9324, 0.7404, 0.8708, 0.7404, 0.8708, 0.6347, 0.8708, 0.6347, 0.8708, 0.7404, 0.8091, 0.7404, 0.8091, 0.6347, 0.8091, 0.6347, 0.8091, 0.7404, 0.7475, 0.7404, 0.7475, 0.6347, 0.7475, 0.6347, 0.7475, 0.7404, 0.6858, 0.7404, 0.6858, 0.6347, 0.6858, 0.6347, 0.6858, 0.7404, 0.6242, 0.7404, 0.6242, 0.6347, 0.6242, 0.6347, 0.6242, 0.7404, 0.5625, 0.7404, 0.5625, 0.6347, 0.5625, 0.6347, 0.5625, 0.7404, 0.5009, 0.7404, 0.5009, 0.6347, 0.5009, 0.6347, 0.5009, 0.7404, 0.4392, 0.7404, 0.4392, 0.6347, 0.4392, 0.6347, 0.4392, 0.7404, 0.3776, 0.7404, 0.3776, 0.6347, 0.3776, 0.6347, 0.3776, 0.7404, 0.3159, 0.7404, 0.3159, 0.6347, 0.3159, 0.6347, 0.3159, 0.7404, 0.2543, 0.7404, 0.2543, 0.6347, 0.3335, 0.07155, 0.3787, 0.1268, 0.3995, 0.1932, 0.3928, 0.2605, 0.3596, 0.3186, 0.305, 0.3586, 0.2373, 0.3744, 0.1668, 0.3636, 0.1041, 0.3278, 0.05898, 0.2726, 0.03816, 0.2062, 0.04484, 0.1388, 0.07801, 0.08076, 0.1326, 0.04078, 0.2004, 0.02499, 0.2709, 0.0358, 0.2543, 0.6347, 0.2543, 0.7404, 0.1926, 0.7404, 0.1926, 0.6347, 0.131, 0.8096, 0.131, 0.9659, 0.0693, 0.9659, 0.0693, 0.8096, 0.8152, 0.3402, 0.8581, 0.2792, 0.8773, 0.2061, 0.8699, 0.1319, 0.837, 0.06799, 0.7835, 0.02407, 0.7178, 0.006811, 0.6497, 0.01885, 0.5896, 0.05836, 0.5467, 0.1193, 0.5275, 0.1924, 0.535, 0.2666, 0.5679, 0.3305, 0.6213, 0.3744, 0.6871, 0.3917, 0.7552, 0.3797, 0.131, 0.6347, 0.131, 0.7404, 0.0693, 0.7404, 0.0693, 0.6347, 0.1926, 0.8096, 0.1926, 0.9659, 0.131, 0.9659, 0.131, 0.8096, 0.2543, 0.4377, 0.2543, 0.5659, 0.1926, 0.5659, 0.1926, 0.4377, 0.2543, 0.8096, 0.2543, 0.9659, 0.1926, 0.9659, 0.1926, 0.8096, 0.3159, 0.4377, 0.3159, 0.5659, 0.2543, 0.5659, 0.2543, 0.4377, 0.3159, 0.8096, 0.3159, 0.9659, 0.2543, 0.9659, 0.2543, 0.8096, 0.3776, 0.4377, 0.3776, 0.5659, 0.3159, 0.5659, 0.3159, 0.4377, 0.3776, 0.8096, 0.3776, 0.9659, 0.3159, 0.9659, 0.3159, 0.8096, 0.4392, 0.4377, 0.4392, 0.5659, 0.3776, 0.5659, 0.3776, 0.4377, 0.4392, 0.8096, 0.4392, 0.9659, 0.3776, 0.9659, 0.3776, 0.8096, 0.5009, 0.4377, 0.5009, 0.5659, 0.4392, 0.5659, 0.4392, 0.4377, 0.5009, 0.8096, 0.5009, 0.9659, 0.4392, 0.9659, 0.4392, 0.8096, 0.5625, 0.4377, 0.5625, 0.5659, 0.5009, 0.5659, 0.5009, 0.4377, 0.5625, 0.8096, 0.5625, 0.9659, 0.5009, 0.9659, 0.5009, 0.8096, 0.6242, 0.4377, 0.6242, 0.5659, 0.5625, 0.5659, 0.5625, 0.4377, 0.6242, 0.8096, 0.6242, 0.9659, 0.5625, 0.9659, 0.5625, 0.8096, 0.6858, 0.4377, 0.6858, 0.5659, 0.6242, 0.5659, 0.6242, 0.4377, 0.6858, 0.8096, 0.6858, 0.9659, 0.6242, 0.9659, 0.6242, 0.8096, 0.7475, 0.4377, 0.7475, 0.5659, 0.6858, 0.5659, 0.6858, 0.4377, 0.7475, 0.8096, 0.7475, 0.9659, 0.6858, 0.9659, 0.6858, 0.8096, 0.8091, 0.4377, 0.8091, 0.5659, 0.7475, 0.5659, 0.7475, 0.4377, 0.8091, 0.8096, 0.8091, 0.9659, 0.7475, 0.9659, 0.7475, 0.8096, 0.8708, 0.4377, 0.8708, 0.5659, 0.8091, 0.5659, 0.8091, 0.4377, 0.8708, 0.8096, 0.8708, 0.9659, 0.8091, 0.9659, 0.8091, 0.8096, 0.9324, 0.4377, 0.9324, 0.5659, 0.8708, 0.5659, 0.8708, 0.4377, 0.9324, 0.8096, 0.9324, 0.9659, 0.8708, 0.9659, 0.8708, 0.8096, 0.9941, 0.4377, 0.9941, 0.5659, 0.9324, 0.5659, 0.9324, 0.4377, 0.9941, 0.8096, 0.9941, 0.9659, 0.9324, 0.9659, 0.9324, 0.8096, 0.0693, 0.4377, 0.0693, 0.5659, 0.00765, 0.5659, 0.00765, 0.4377, 0.1926, 0.4377, 0.1926, 0.5659, 0.131, 0.5659, 0.131, 0.4377, 0.1926, 0.6347, 0.1926, 0.7404, 0.131, 0.7404, 0.131, 0.6347, 0.1926, 0.6347, 0.131, 0.6347, 0.131, 0.5659, 0.1926, 0.5659, 0.1926, 0.8096, 0.131, 0.8096, 0.131, 0.7404, 0.1926, 0.7404, 0.2543, 0.6347, 0.1926, 0.6347, 0.1926, 0.5659, 0.2543, 0.5659, 0.2543, 0.8096, 0.1926, 0.8096, 0.1926, 0.7404, 0.2543, 0.7404, 0.3159, 0.6347, 0.2543, 0.6347, 0.2543, 0.5659, 0.3159, 0.5659, 0.3159, 0.8096, 0.2543, 0.8096, 0.2543, 0.7404, 0.3159, 0.7404, 0.3776, 0.6347, 0.3159, 0.6347, 0.3159, 0.5659, 0.3776, 0.5659, 0.3776, 0.8096, 0.3159, 0.8096, 0.3159, 0.7404, 0.3776, 0.7404, 0.4392, 0.6347, 0.3776, 0.6347, 0.3776, 0.5659, 0.4392, 0.5659, 0.4392, 0.8096, 0.3776, 0.8096, 0.3776, 0.7404, 0.4392, 0.7404, 0.5009, 0.6347, 0.4392, 0.6347, 0.4392, 0.5659, 0.5009, 0.5659, 0.5009, 0.8096, 0.4392, 0.8096, 0.4392, 0.7404, 0.5009, 0.7404, 0.5625, 0.6347, 0.5009, 0.6347, 0.5009, 0.5659, 0.5625, 0.5659, 0.5625, 0.8096, 0.5009, 0.8096, 0.5009, 0.7404, 0.5625, 0.7404, 0.6242, 0.6347, 0.5625, 0.6347, 0.5625, 0.5659, 0.6242, 0.5659, 0.6242, 0.8096, 0.5625, 0.8096, 0.5625, 0.7404, 0.6242, 0.7404, 0.6858, 0.6347, 0.6242, 0.6347, 0.6242, 0.5659, 0.6858, 0.5659, 0.6858, 0.8096, 0.6242, 0.8096, 0.6242, 0.7404, 0.6858, 0.7404, 0.7475, 0.6347, 0.6858, 0.6347, 0.6858, 0.5659, 0.7475, 0.5659, 0.7475, 0.8096, 0.6858, 0.8096, 0.6858, 0.7404, 0.7475, 0.7404, 0.8091, 0.6347, 0.7475, 0.6347, 0.7475, 0.5659, 0.8091, 0.5659, 0.8091, 0.8096, 0.7475, 0.8096, 0.7475, 0.7404, 0.8091, 0.7404, 0.8708, 0.6347, 0.8091, 0.6347, 0.8091, 0.5659, 0.8708, 0.5659, 0.8708, 0.8096, 0.8091, 0.8096, 0.8091, 0.7404, 0.8708, 0.7404, 0.9324, 0.6347, 0.8708, 0.6347, 0.8708, 0.5659, 0.9324, 0.5659, 0.9324, 0.8096, 0.8708, 0.8096, 0.8708, 0.7404, 0.9324, 0.7404, 0.9941, 0.6347, 0.9324, 0.6347, 0.9324, 0.5659, 0.9941, 0.5659, 0.9941, 0.8096, 0.9324, 0.8096, 0.9324, 0.7404, 0.9941, 0.7404, 0.0693, 0.6347, 0.00765, 0.6347, 0.00765, 0.5659, 0.0693, 0.5659, 0.0693, 0.8096, 0.00765, 0.8096, 0.00765, 0.7404, 0.0693, 0.7404, 0.131, 0.6347, 0.0693, 0.6347, 0.0693, 0.5659, 0.131, 0.5659, 0.131, 0.8096, 0.0693, 0.8096, 0.0693, 0.7404, 0.131, 0.7404, 0.131, 0.4377, 0.131, 0.5659, 0.0693, 0.5659, 0.0693, 0.4377])
me_cylinder_002.materials.append(mat_barrel3)
me_cylinder_002.update()

# ---- objects
ob_light = bpy.data.objects.new('Light', light_light)
ob_camera = bpy.data.objects.new('Camera', cam_camera)
ob_light_001 = bpy.data.objects.new('Light.001', light_light_001)
ob_walls = bpy.data.objects.new('WALLS', me_cube_001)
ob_roof = bpy.data.objects.new('ROOF', me_cube_002)
ob_cylinder = bpy.data.objects.new('Cylinder', me_cylinder)
ob_cylinder_001 = bpy.data.objects.new('Cylinder.001', me_cylinder_001)
ob_cylinder_002 = bpy.data.objects.new('Cylinder.002', me_cylinder_002)

# ---- transforms, parenting, visibility, modifiers, constraints
ob_light.location = (4.076, 1.005, 6.908)
ob_light.rotation_euler = (0.6503, 0.05522, 1.866)
ob_light.lock_rotations_4d = False
ob_light.empty_display_type = 'ARROWS'
ob_light.color = (0.0, 0.0, 0.0, 0.0)
ob_light.lineart.crease_threshold = 0.0
ob_camera.location = (5.17, -16.04, 9.345)
ob_camera.rotation_euler = (1.171, -7.913e-07, 0.2899)
ob_camera.lock_rotations_4d = False
ob_camera.empty_display_type = 'ARROWS'
ob_camera.color = (0.0, 0.0, 0.0, 0.0)
ob_camera.display_type = 'WIRE'
ob_camera.lineart.crease_threshold = 0.0
ob_light_001.location = (-3.322, -3.455, 7.146)
ob_light_001.rotation_euler = (-0.2272, -0.6435, 1.62)
ob_light_001.lock_rotations_4d = False
ob_light_001.empty_display_type = 'ARROWS'
ob_light_001.color = (0.0, 0.0, 0.0, 0.0)
ob_light_001.lineart.crease_threshold = 0.0
ob_walls.location = (0.0, 0.0, 1.004)
ob_roof.location = (0.347, 0.04461, 2.528)
ob_roof.scale = (1.106, 1.0, 1.0)
ob_cylinder.location = (1.458, -6.115e-08, 0.2901)
ob_cylinder_001.location = (2.15, -6.115e-08, 0.2901)
ob_cylinder_001.rotation_euler = (0.0, -0.0, -0.6897)
ob_cylinder_002.location = (2.842, -6.115e-08, 0.2901)
ob_cylinder_002.rotation_euler = (0.0, -0.0, 2.298)

# ---- collection membership
col_collection.objects.link(ob_light)
col_collection.objects.link(ob_camera)
col_collection.objects.link(ob_light_001)
col_house.objects.link(ob_walls)
col_house.objects.link(ob_roof)
col_barrel.objects.link(ob_cylinder)
col_barrel.objects.link(ob_cylinder_001)
col_barrel.objects.link(ob_cylinder_002)

# ---- scene / render settings (as saved in the file)
scene.camera = ob_camera
scene.frame_start = 1; scene.frame_end = 250; scene.frame_set(1)
scene.render.engine = 'CYCLES'
scene.cycles.sampling_pattern = 'TABULATED_SOBOL'
bpy.context.view_layer.update()
